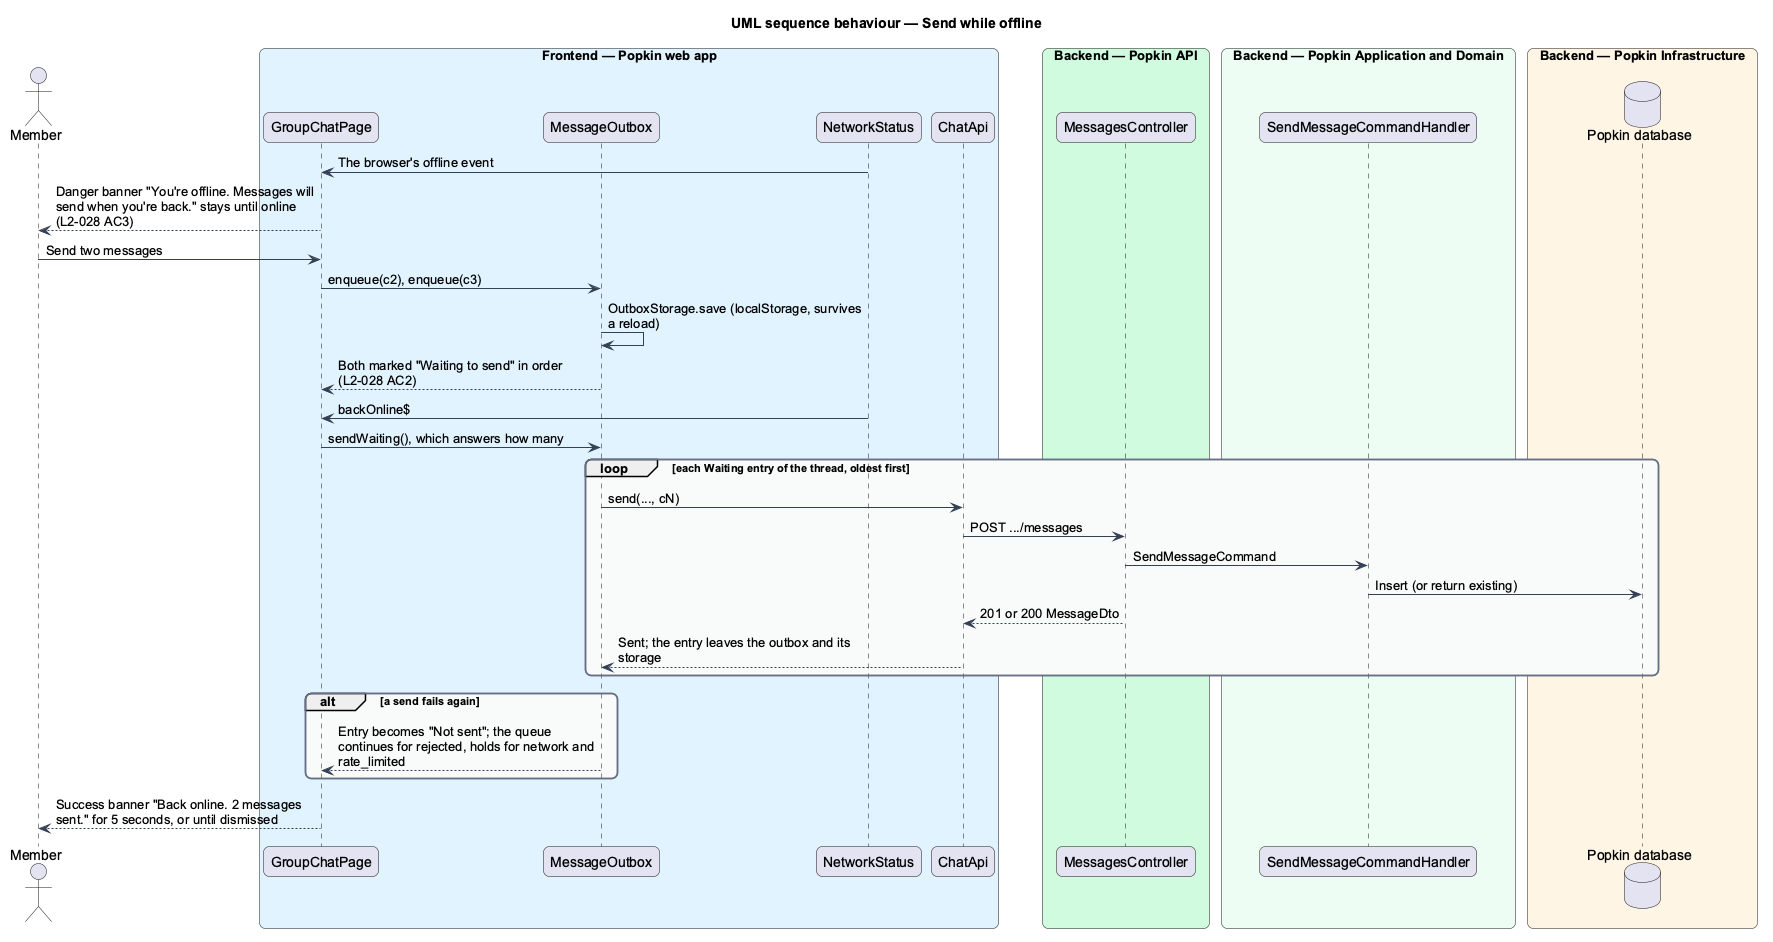

The diagram above was rendered by PlantUML. Its source (embedded in the PNG):
@startuml
title UML sequence behaviour — Send while offline
skinparam backgroundColor #FFFFFF
skinparam shadowing false
skinparam roundcorner 12
skinparam defaultFontName Arial
skinparam ArrowColor #344054
skinparam maxMessageSize 260
skinparam rectangle {
  BorderColor #344054
  FontColor #101828
}
skinparam package {
  BorderColor #667085
  FontColor #101828
  BackgroundColor #F9FAFB
}

actor "Member" as actor
box "Frontend — Popkin web app" #E0F2FE
  participant "GroupChatPage" as page
  participant "MessageOutbox" as outbox
  participant "NetworkStatus" as net
  participant "ChatApi" as client
end box
box "Backend — Popkin API" #D1FADF
  participant "MessagesController" as controller
end box
box "Backend — Popkin Application and Domain" #ECFDF3
  participant "SendMessageCommandHandler" as handler
end box
box "Backend — Popkin Infrastructure" #FFF4E5
  database "Popkin database" as db
end box
net -> page : The browser's offline event
page --> actor : Danger banner "You're offline. Messages will send when you're back." stays until online (L2-028 AC3)
actor -> page : Send two messages
page -> outbox : enqueue(c2), enqueue(c3)
outbox -> outbox : OutboxStorage.save (localStorage, survives a reload)
outbox --> page : Both marked "Waiting to send" in order (L2-028 AC2)
net -> page : backOnline$
page -> outbox : sendWaiting(), which answers how many
loop each Waiting entry of the thread, oldest first
  outbox -> client : send(..., cN)
  client -> controller : POST .../messages
  controller -> handler : SendMessageCommand
  handler -> db : Insert (or return existing)
  controller --> client : 201 or 200 MessageDto
  client --> outbox : Sent; the entry leaves the outbox and its storage
end
alt a send fails again
  outbox --> page : Entry becomes "Not sent"; the queue continues for rejected, holds for network and rate_limited
end
page --> actor : Success banner "Back online. 2 messages sent." for 5 seconds, or until dismissed
@enduml